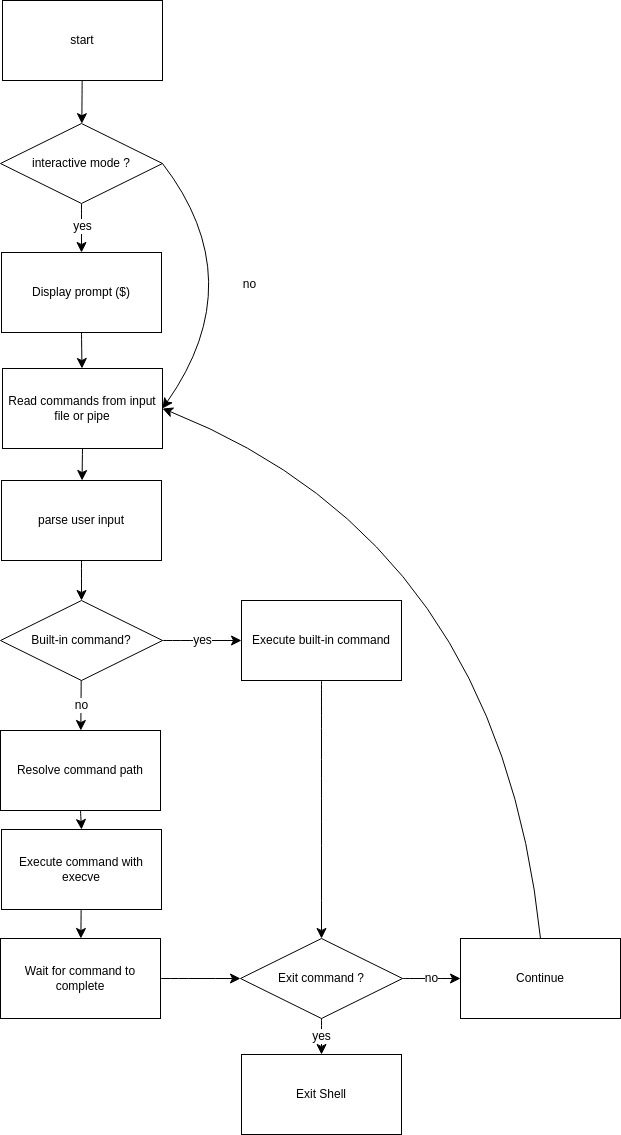

The diagram above was exported from draw.io. Its source (the exported page's mxGraphModel, read from the mxfile embedded in the PNG):
<mxGraphModel dx="2046" dy="1232" grid="0" gridSize="10" guides="1" tooltips="1" connect="1" arrows="1" fold="1" page="0" pageScale="1" pageWidth="850" pageHeight="1100" math="0" shadow="0">
  <root>
    <mxCell id="0" />
    <mxCell id="1" parent="0" />
    <mxCell id="KIFNkFVNrNvTouJSoIFs-6" value="" style="edgeStyle=none;curved=1;rounded=0;orthogonalLoop=1;jettySize=auto;html=1;fontSize=12;startSize=8;endSize=8;" edge="1" parent="1" source="KIFNkFVNrNvTouJSoIFs-1" target="KIFNkFVNrNvTouJSoIFs-2">
      <mxGeometry relative="1" as="geometry" />
    </mxCell>
    <mxCell id="KIFNkFVNrNvTouJSoIFs-1" value="start" style="rounded=0;whiteSpace=wrap;html=1;" vertex="1" parent="1">
      <mxGeometry x="-45" y="-91" width="160" height="80" as="geometry" />
    </mxCell>
    <mxCell id="KIFNkFVNrNvTouJSoIFs-8" style="edgeStyle=none;curved=1;rounded=0;orthogonalLoop=1;jettySize=auto;html=1;exitX=0.5;exitY=1;exitDx=0;exitDy=0;fontSize=12;startSize=8;endSize=8;" edge="1" parent="1" source="KIFNkFVNrNvTouJSoIFs-2" target="KIFNkFVNrNvTouJSoIFs-4">
      <mxGeometry relative="1" as="geometry" />
    </mxCell>
    <mxCell id="KIFNkFVNrNvTouJSoIFs-30" value="yes" style="edgeLabel;html=1;align=center;verticalAlign=middle;resizable=0;points=[];fontSize=12;" vertex="1" connectable="0" parent="KIFNkFVNrNvTouJSoIFs-8">
      <mxGeometry x="-0.102" relative="1" as="geometry">
        <mxPoint as="offset" />
      </mxGeometry>
    </mxCell>
    <mxCell id="KIFNkFVNrNvTouJSoIFs-29" value="no" style="edgeStyle=none;curved=1;rounded=0;orthogonalLoop=1;jettySize=auto;html=1;exitX=1;exitY=0.5;exitDx=0;exitDy=0;entryX=1;entryY=0.5;entryDx=0;entryDy=0;fontSize=12;startSize=8;endSize=8;" edge="1" parent="1" source="KIFNkFVNrNvTouJSoIFs-2" target="KIFNkFVNrNvTouJSoIFs-3">
      <mxGeometry x="-0.0003" relative="1" as="geometry">
        <Array as="points">
          <mxPoint x="205" y="189" />
        </Array>
        <mxPoint as="offset" />
      </mxGeometry>
    </mxCell>
    <mxCell id="KIFNkFVNrNvTouJSoIFs-2" value="interactive mode ?" style="rhombus;whiteSpace=wrap;html=1;" vertex="1" parent="1">
      <mxGeometry x="-47" y="32" width="162" height="80" as="geometry" />
    </mxCell>
    <mxCell id="KIFNkFVNrNvTouJSoIFs-11" style="edgeStyle=none;curved=1;rounded=0;orthogonalLoop=1;jettySize=auto;html=1;exitX=0.5;exitY=1;exitDx=0;exitDy=0;fontSize=12;startSize=8;endSize=8;" edge="1" parent="1" source="KIFNkFVNrNvTouJSoIFs-3" target="KIFNkFVNrNvTouJSoIFs-5">
      <mxGeometry relative="1" as="geometry" />
    </mxCell>
    <mxCell id="KIFNkFVNrNvTouJSoIFs-3" value="Read commands from input file or pipe" style="rounded=0;whiteSpace=wrap;html=1;" vertex="1" parent="1">
      <mxGeometry x="-45" y="277" width="160" height="80" as="geometry" />
    </mxCell>
    <mxCell id="KIFNkFVNrNvTouJSoIFs-10" style="edgeStyle=none;curved=1;rounded=0;orthogonalLoop=1;jettySize=auto;html=1;exitX=0.5;exitY=1;exitDx=0;exitDy=0;fontSize=12;startSize=8;endSize=8;" edge="1" parent="1" source="KIFNkFVNrNvTouJSoIFs-4" target="KIFNkFVNrNvTouJSoIFs-3">
      <mxGeometry relative="1" as="geometry" />
    </mxCell>
    <mxCell id="KIFNkFVNrNvTouJSoIFs-4" value="Display prompt ($)" style="rounded=0;whiteSpace=wrap;html=1;" vertex="1" parent="1">
      <mxGeometry x="-46" y="161" width="160" height="80" as="geometry" />
    </mxCell>
    <mxCell id="KIFNkFVNrNvTouJSoIFs-13" value="" style="edgeStyle=none;curved=1;rounded=0;orthogonalLoop=1;jettySize=auto;html=1;fontSize=12;startSize=8;endSize=8;" edge="1" parent="1" source="KIFNkFVNrNvTouJSoIFs-5" target="KIFNkFVNrNvTouJSoIFs-12">
      <mxGeometry relative="1" as="geometry" />
    </mxCell>
    <mxCell id="KIFNkFVNrNvTouJSoIFs-5" value="parse user input" style="rounded=0;whiteSpace=wrap;html=1;" vertex="1" parent="1">
      <mxGeometry x="-46" y="389" width="160" height="80" as="geometry" />
    </mxCell>
    <mxCell id="KIFNkFVNrNvTouJSoIFs-25" value="yes" style="edgeStyle=none;curved=1;rounded=0;orthogonalLoop=1;jettySize=auto;html=1;fontSize=12;startSize=8;endSize=8;" edge="1" parent="1" source="KIFNkFVNrNvTouJSoIFs-12" target="KIFNkFVNrNvTouJSoIFs-24">
      <mxGeometry relative="1" as="geometry" />
    </mxCell>
    <mxCell id="KIFNkFVNrNvTouJSoIFs-28" value="no" style="edgeStyle=none;curved=1;rounded=0;orthogonalLoop=1;jettySize=auto;html=1;fontSize=12;startSize=8;endSize=8;" edge="1" parent="1" source="KIFNkFVNrNvTouJSoIFs-12" target="KIFNkFVNrNvTouJSoIFs-16">
      <mxGeometry relative="1" as="geometry" />
    </mxCell>
    <mxCell id="KIFNkFVNrNvTouJSoIFs-12" value="Built-in command?" style="rhombus;whiteSpace=wrap;html=1;" vertex="1" parent="1">
      <mxGeometry x="-47" y="509" width="162" height="80" as="geometry" />
    </mxCell>
    <mxCell id="KIFNkFVNrNvTouJSoIFs-20" value="" style="edgeStyle=none;curved=1;rounded=0;orthogonalLoop=1;jettySize=auto;html=1;fontSize=12;startSize=8;endSize=8;" edge="1" parent="1" source="KIFNkFVNrNvTouJSoIFs-15" target="KIFNkFVNrNvTouJSoIFs-19">
      <mxGeometry relative="1" as="geometry" />
    </mxCell>
    <mxCell id="KIFNkFVNrNvTouJSoIFs-15" value="Execute command with execve" style="rounded=0;whiteSpace=wrap;html=1;" vertex="1" parent="1">
      <mxGeometry x="-46" y="738" width="160" height="80" as="geometry" />
    </mxCell>
    <mxCell id="KIFNkFVNrNvTouJSoIFs-18" style="edgeStyle=none;curved=1;rounded=0;orthogonalLoop=1;jettySize=auto;html=1;exitX=0.5;exitY=1;exitDx=0;exitDy=0;entryX=0.5;entryY=0;entryDx=0;entryDy=0;fontSize=12;startSize=8;endSize=8;" edge="1" parent="1" source="KIFNkFVNrNvTouJSoIFs-16" target="KIFNkFVNrNvTouJSoIFs-15">
      <mxGeometry relative="1" as="geometry" />
    </mxCell>
    <mxCell id="KIFNkFVNrNvTouJSoIFs-16" value="Resolve command path" style="rounded=0;whiteSpace=wrap;html=1;" vertex="1" parent="1">
      <mxGeometry x="-47" y="639" width="160" height="80" as="geometry" />
    </mxCell>
    <mxCell id="KIFNkFVNrNvTouJSoIFs-26" value="" style="edgeStyle=none;curved=1;rounded=0;orthogonalLoop=1;jettySize=auto;html=1;fontSize=12;startSize=8;endSize=8;" edge="1" parent="1" source="KIFNkFVNrNvTouJSoIFs-19" target="KIFNkFVNrNvTouJSoIFs-21">
      <mxGeometry relative="1" as="geometry" />
    </mxCell>
    <mxCell id="KIFNkFVNrNvTouJSoIFs-19" value="Wait for command to complete" style="rounded=0;whiteSpace=wrap;html=1;" vertex="1" parent="1">
      <mxGeometry x="-47" y="847" width="160" height="80" as="geometry" />
    </mxCell>
    <mxCell id="KIFNkFVNrNvTouJSoIFs-34" value="no" style="edgeStyle=none;curved=1;rounded=0;orthogonalLoop=1;jettySize=auto;html=1;exitX=1;exitY=0.5;exitDx=0;exitDy=0;entryX=0;entryY=0.5;entryDx=0;entryDy=0;fontSize=12;startSize=8;endSize=8;" edge="1" parent="1" source="KIFNkFVNrNvTouJSoIFs-21" target="KIFNkFVNrNvTouJSoIFs-33">
      <mxGeometry relative="1" as="geometry" />
    </mxCell>
    <mxCell id="KIFNkFVNrNvTouJSoIFs-35" value="yes" style="edgeStyle=none;curved=1;rounded=0;orthogonalLoop=1;jettySize=auto;html=1;fontSize=12;startSize=8;endSize=8;" edge="1" parent="1" source="KIFNkFVNrNvTouJSoIFs-21" target="KIFNkFVNrNvTouJSoIFs-32">
      <mxGeometry relative="1" as="geometry" />
    </mxCell>
    <mxCell id="KIFNkFVNrNvTouJSoIFs-21" value="Exit command ?" style="rhombus;whiteSpace=wrap;html=1;" vertex="1" parent="1">
      <mxGeometry x="193" y="847" width="162" height="80" as="geometry" />
    </mxCell>
    <mxCell id="KIFNkFVNrNvTouJSoIFs-27" style="edgeStyle=none;curved=1;rounded=0;orthogonalLoop=1;jettySize=auto;html=1;exitX=0.5;exitY=1;exitDx=0;exitDy=0;fontSize=12;startSize=8;endSize=8;" edge="1" parent="1" source="KIFNkFVNrNvTouJSoIFs-24" target="KIFNkFVNrNvTouJSoIFs-21">
      <mxGeometry relative="1" as="geometry" />
    </mxCell>
    <mxCell id="KIFNkFVNrNvTouJSoIFs-24" value="Execute built-in command" style="rounded=0;whiteSpace=wrap;html=1;" vertex="1" parent="1">
      <mxGeometry x="194" y="509" width="160" height="80" as="geometry" />
    </mxCell>
    <mxCell id="KIFNkFVNrNvTouJSoIFs-32" value="Exit Shell" style="rounded=0;whiteSpace=wrap;html=1;" vertex="1" parent="1">
      <mxGeometry x="194" y="963" width="160" height="80" as="geometry" />
    </mxCell>
    <mxCell id="KIFNkFVNrNvTouJSoIFs-36" style="edgeStyle=none;curved=1;rounded=0;orthogonalLoop=1;jettySize=auto;html=1;exitX=0.5;exitY=0;exitDx=0;exitDy=0;entryX=1;entryY=0.5;entryDx=0;entryDy=0;fontSize=12;startSize=8;endSize=8;" edge="1" parent="1" source="KIFNkFVNrNvTouJSoIFs-33" target="KIFNkFVNrNvTouJSoIFs-3">
      <mxGeometry relative="1" as="geometry">
        <Array as="points">
          <mxPoint x="452" y="451" />
        </Array>
      </mxGeometry>
    </mxCell>
    <mxCell id="KIFNkFVNrNvTouJSoIFs-33" value="Continue" style="rounded=0;whiteSpace=wrap;html=1;" vertex="1" parent="1">
      <mxGeometry x="413" y="847" width="160" height="80" as="geometry" />
    </mxCell>
  </root>
</mxGraphModel>